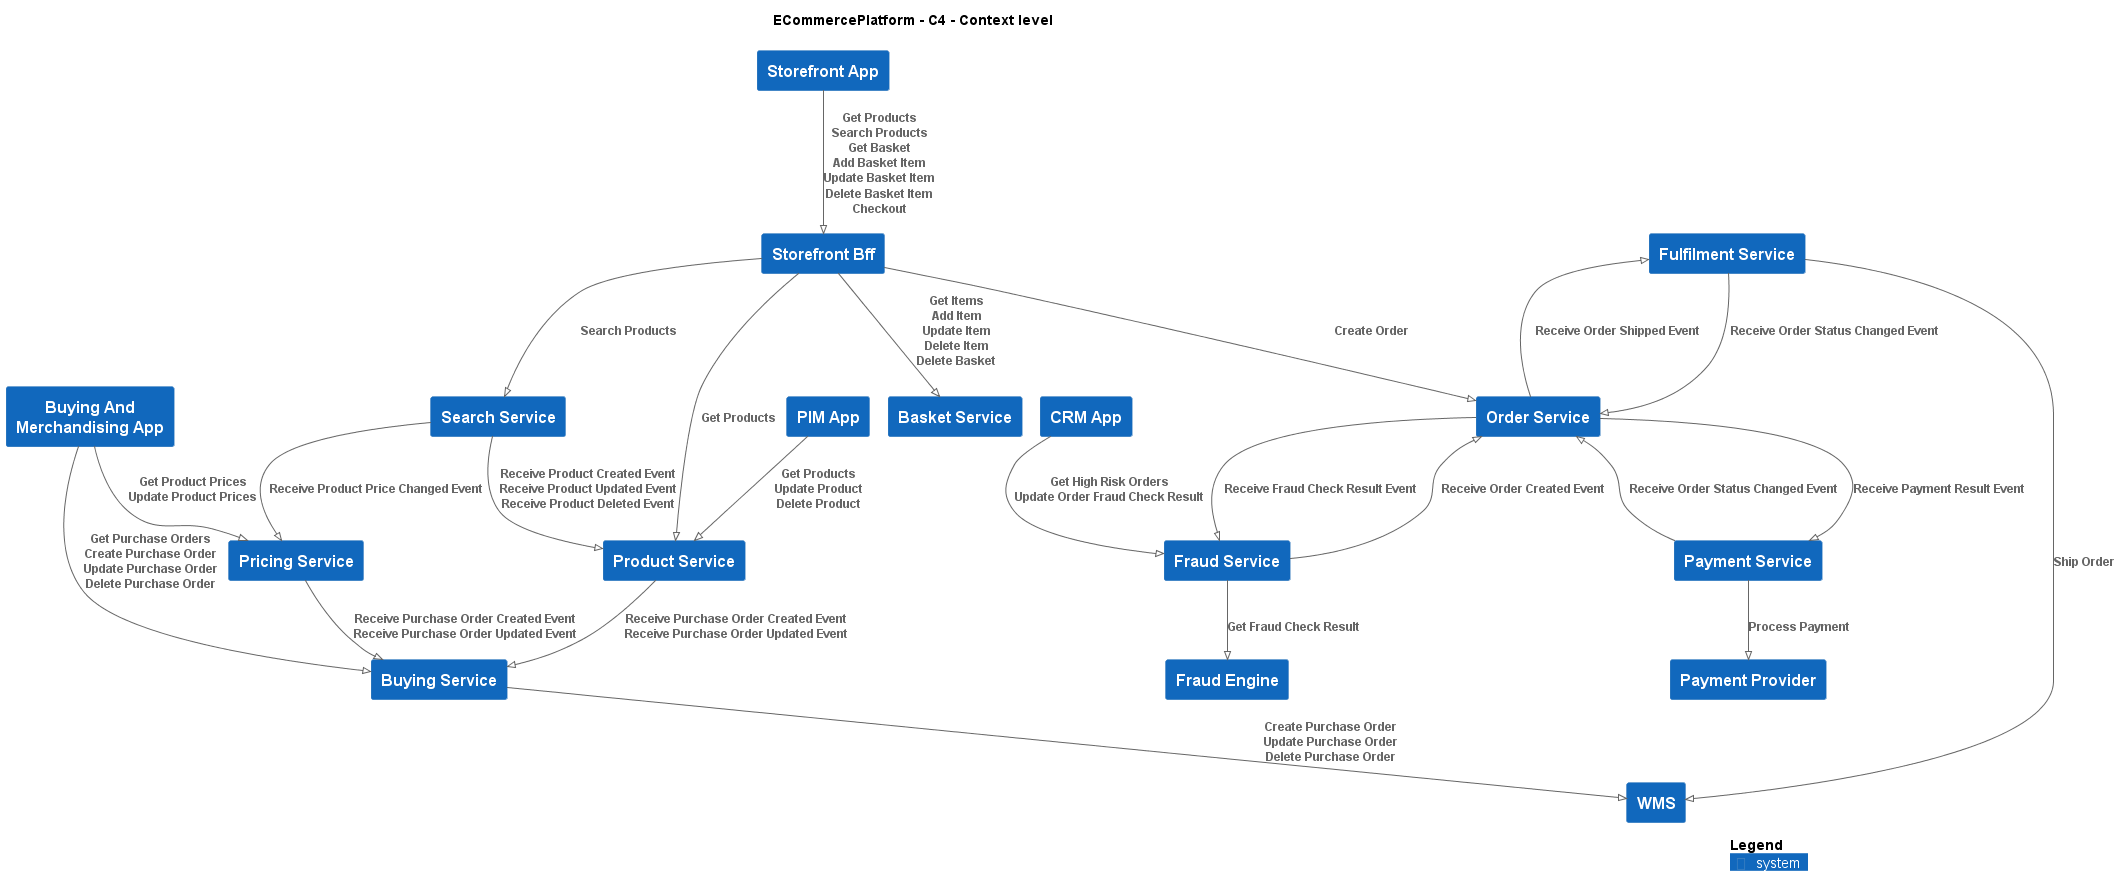

The diagram above was rendered by PlantUML. Its source (embedded in the PNG):
@startuml
!pragma layout smetana
!include ..\.c4s\C4_Context.puml

AddElementTag("c4interflow:lifecycle:new", $bgColor=green, $fontColor=#ffffff, $borderColor=green, $shadowing="False")
AddElementTag("c4interflow:lifecycle:changed", $bgColor=orange, $fontColor=#ffffff, $borderColor=orange, $shadowing="False")
AddElementTag("c4interflow:lifecycle:removed", $bgColor=red, $fontColor=#ffffff, $borderColor=red, $shadowing="False")

AddRelTag("c4interflow:lifecycle:new", $textColor=green, $lineColor=green)
AddRelTag("c4interflow:lifecycle:changed", $textColor=orange, $lineColor=orange)
AddRelTag("c4interflow:lifecycle:removed", $textColor=red, $lineColor=red)

SHOW_PERSON_PORTRAIT()
LAYOUT_TOP_DOWN()

skinparam linetype polyline

title ECommercePlatform - C4 - Context level

System(ECommercePlatform.SoftwareSystems.BuyingAndMerchandisingApp, "Buying And Merchandising App", "")
System(ECommercePlatform.SoftwareSystems.BuyingService, "Buying Service", "")
System(ECommercePlatform.SoftwareSystems.PricingService, "Pricing Service", "")
System(ECommercePlatform.SoftwareSystems.CRMApp, "CRM App", "")
System(ECommercePlatform.SoftwareSystems.FraudService, "Fraud Service", "")
System(ECommercePlatform.SoftwareSystems.FraudEngine, "Fraud Engine", "")
System(ECommercePlatform.SoftwareSystems.PaymentProvider, "Payment Provider", "")
System(ECommercePlatform.SoftwareSystems.PIMApp, "PIM App", "")
System(ECommercePlatform.SoftwareSystems.ProductService, "Product Service", "")
System(ECommercePlatform.SoftwareSystems.StorefrontApp, "Storefront App", "")
System(ECommercePlatform.SoftwareSystems.StorefrontBff, "Storefront Bff", "")
System(ECommercePlatform.SoftwareSystems.SearchService, "Search Service", "")
System(ECommercePlatform.SoftwareSystems.BasketService, "Basket Service", "")
System(ECommercePlatform.SoftwareSystems.OrderService, "Order Service", "")
System(ECommercePlatform.SoftwareSystems.WMS, "WMS", "")
System(ECommercePlatform.SoftwareSystems.FulfilmentService, "Fulfilment Service", "")
System(ECommercePlatform.SoftwareSystems.PaymentService, "Payment Service", "")

Rel(ECommercePlatform.SoftwareSystems.BuyingAndMerchandisingApp, ECommercePlatform.SoftwareSystems.BuyingService, "Get Purchase Orders\nCreate Purchase Order\nUpdate Purchase Order\nDelete Purchase Order")
Rel(ECommercePlatform.SoftwareSystems.BuyingAndMerchandisingApp, ECommercePlatform.SoftwareSystems.PricingService, "Get Product Prices\nUpdate Product Prices")
Rel(ECommercePlatform.SoftwareSystems.CRMApp, ECommercePlatform.SoftwareSystems.FraudService, "Get High Risk Orders\nUpdate Order Fraud Check Result")
Rel(ECommercePlatform.SoftwareSystems.PIMApp, ECommercePlatform.SoftwareSystems.ProductService, "Get Products\nUpdate Product\nDelete Product")
Rel(ECommercePlatform.SoftwareSystems.StorefrontApp, ECommercePlatform.SoftwareSystems.StorefrontBff, "Get Products\nSearch Products\nGet Basket\nAdd Basket Item\nUpdate Basket Item\nDelete Basket Item\nCheckout")
Rel(ECommercePlatform.SoftwareSystems.StorefrontBff, ECommercePlatform.SoftwareSystems.ProductService, "Get Products")
Rel(ECommercePlatform.SoftwareSystems.StorefrontBff, ECommercePlatform.SoftwareSystems.SearchService, "Search Products")
Rel(ECommercePlatform.SoftwareSystems.StorefrontBff, ECommercePlatform.SoftwareSystems.BasketService, "Get Items\nAdd Item\nUpdate Item\nDelete Item\nDelete Basket")
Rel(ECommercePlatform.SoftwareSystems.StorefrontBff, ECommercePlatform.SoftwareSystems.OrderService, "Create Order")
Rel(ECommercePlatform.SoftwareSystems.BuyingService, ECommercePlatform.SoftwareSystems.WMS, "Create Purchase Order\nUpdate Purchase Order\nDelete Purchase Order")
Rel(ECommercePlatform.SoftwareSystems.FraudService, ECommercePlatform.SoftwareSystems.OrderService, "Receive Order Created Event")
Rel(ECommercePlatform.SoftwareSystems.FraudService, ECommercePlatform.SoftwareSystems.FraudEngine, "Get Fraud Check Result")
Rel(ECommercePlatform.SoftwareSystems.FulfilmentService, ECommercePlatform.SoftwareSystems.OrderService, "Receive Order Status Changed Event")
Rel(ECommercePlatform.SoftwareSystems.FulfilmentService, ECommercePlatform.SoftwareSystems.WMS, "Ship Order")
Rel(ECommercePlatform.SoftwareSystems.OrderService, ECommercePlatform.SoftwareSystems.FraudService, "Receive Fraud Check Result Event")
Rel(ECommercePlatform.SoftwareSystems.OrderService, ECommercePlatform.SoftwareSystems.PaymentService, "Receive Payment Result Event")
Rel(ECommercePlatform.SoftwareSystems.OrderService, ECommercePlatform.SoftwareSystems.FulfilmentService, "Receive Order Shipped Event")
Rel(ECommercePlatform.SoftwareSystems.PaymentService, ECommercePlatform.SoftwareSystems.OrderService, "Receive Order Status Changed Event")
Rel(ECommercePlatform.SoftwareSystems.PaymentService, ECommercePlatform.SoftwareSystems.PaymentProvider, "Process Payment")
Rel(ECommercePlatform.SoftwareSystems.PricingService, ECommercePlatform.SoftwareSystems.BuyingService, "Receive Purchase Order Created Event\nReceive Purchase Order Updated Event")
Rel(ECommercePlatform.SoftwareSystems.ProductService, ECommercePlatform.SoftwareSystems.BuyingService, "Receive Purchase Order Created Event\nReceive Purchase Order Updated Event")
Rel(ECommercePlatform.SoftwareSystems.SearchService, ECommercePlatform.SoftwareSystems.PricingService, "Receive Product Price Changed Event")
Rel(ECommercePlatform.SoftwareSystems.SearchService, ECommercePlatform.SoftwareSystems.ProductService, "Receive Product Created Event\nReceive Product Updated Event\nReceive Product Deleted Event")


SHOW_LEGEND()
@enduml